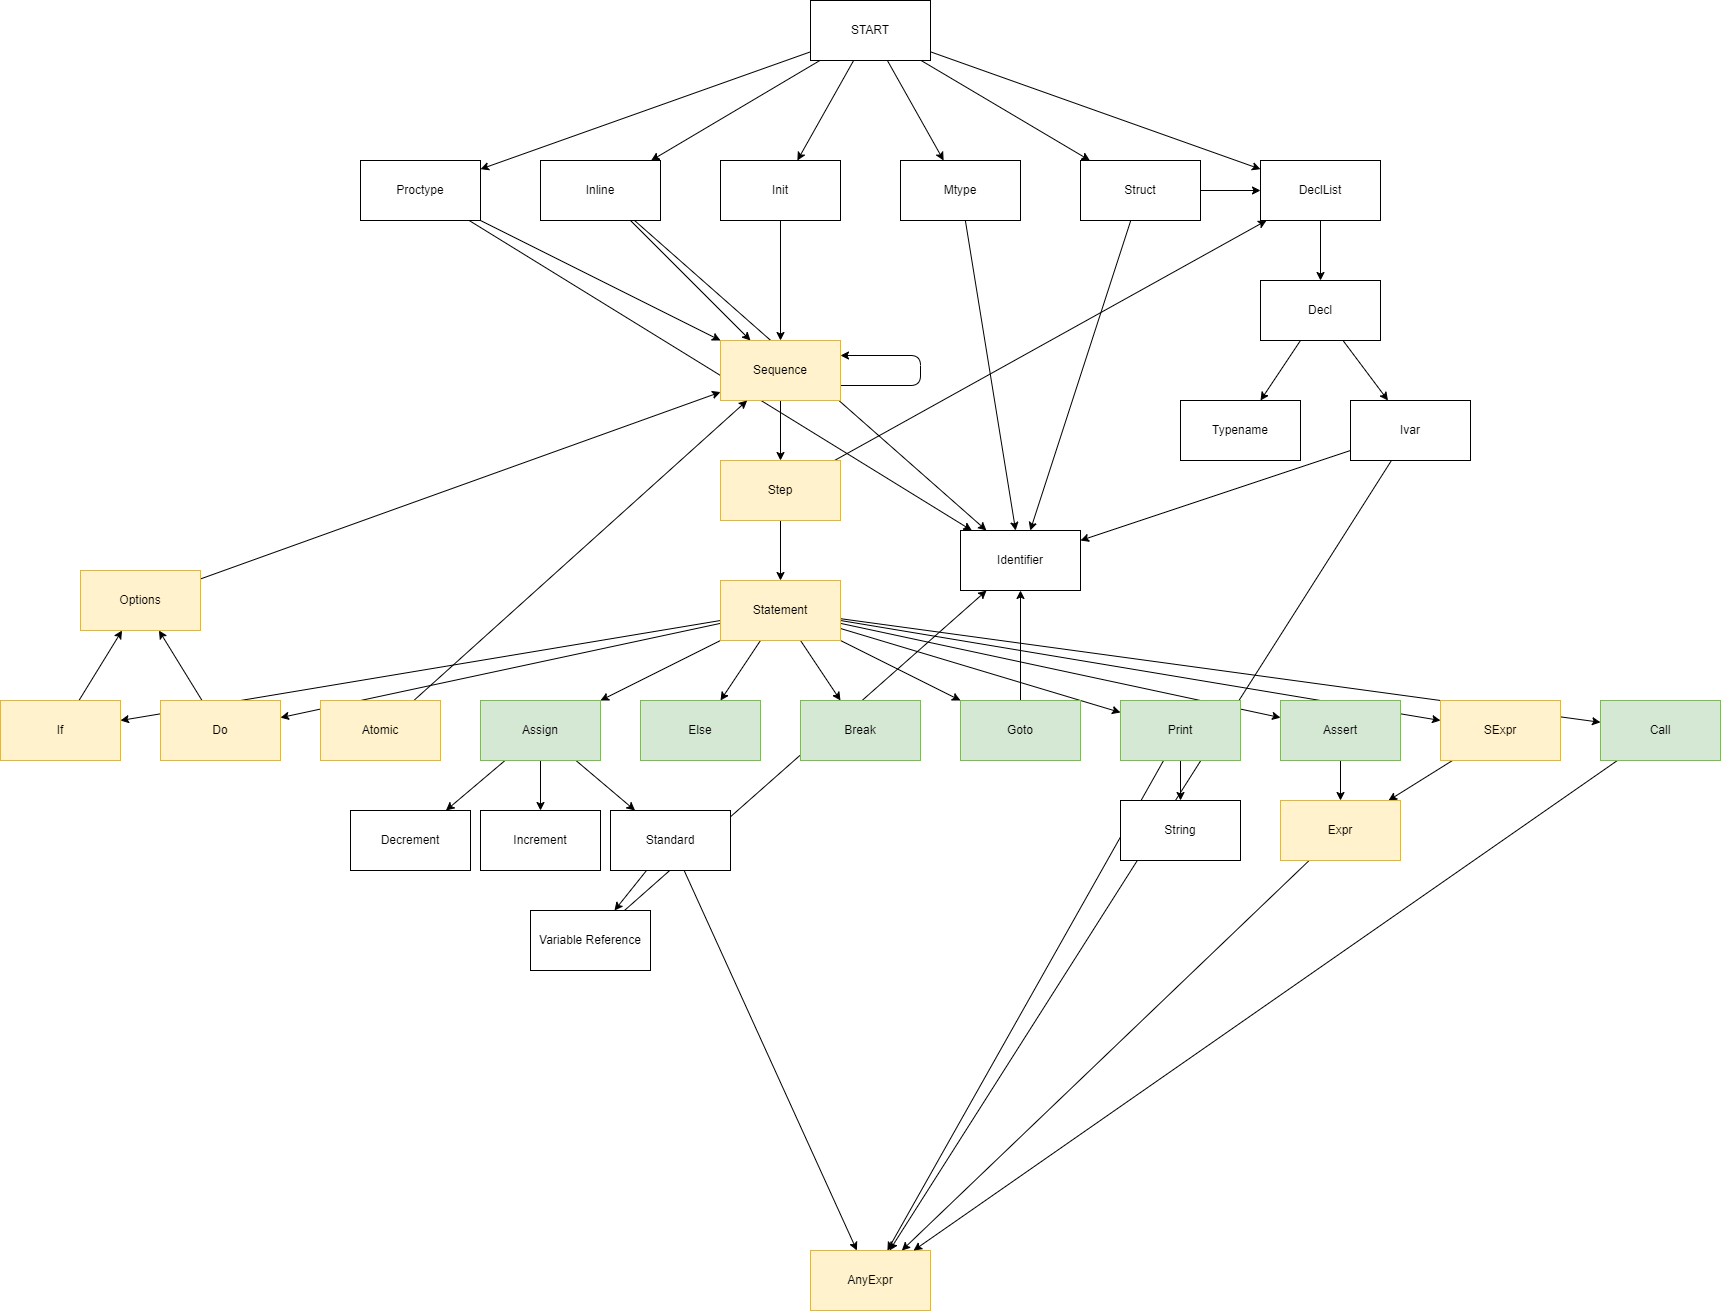

The diagram above was exported from draw.io. Its source (the exported page's mxGraphModel, read from the mxfile embedded in the PNG):
<mxGraphModel dx="1638" dy="468" grid="1" gridSize="10" guides="1" tooltips="1" connect="1" arrows="1" fold="1" page="1" pageScale="1" pageWidth="827" pageHeight="1169" math="0" shadow="0">
  <root>
    <mxCell id="0" />
    <mxCell id="1" parent="0" />
    <mxCell id="6" style="edgeStyle=none;html=1;" parent="1" source="2" target="3" edge="1">
      <mxGeometry relative="1" as="geometry" />
    </mxCell>
    <mxCell id="7" style="edgeStyle=none;html=1;" parent="1" source="2" target="4" edge="1">
      <mxGeometry relative="1" as="geometry" />
    </mxCell>
    <mxCell id="12" style="edgeStyle=none;html=1;" parent="1" source="2" target="8" edge="1">
      <mxGeometry relative="1" as="geometry" />
    </mxCell>
    <mxCell id="13" style="edgeStyle=none;html=1;" parent="1" source="2" target="9" edge="1">
      <mxGeometry relative="1" as="geometry" />
    </mxCell>
    <mxCell id="14" style="edgeStyle=none;html=1;" parent="1" source="2" target="11" edge="1">
      <mxGeometry relative="1" as="geometry" />
    </mxCell>
    <mxCell id="15" style="edgeStyle=none;html=1;" parent="1" source="2" target="10" edge="1">
      <mxGeometry relative="1" as="geometry" />
    </mxCell>
    <mxCell id="2" value="START" style="rounded=0;whiteSpace=wrap;html=1;" parent="1" vertex="1">
      <mxGeometry x="350" y="160" width="120" height="60" as="geometry" />
    </mxCell>
    <mxCell id="19" style="edgeStyle=none;html=1;" parent="1" source="3" target="16" edge="1">
      <mxGeometry relative="1" as="geometry" />
    </mxCell>
    <mxCell id="3" value="Init" style="rounded=0;whiteSpace=wrap;html=1;" parent="1" vertex="1">
      <mxGeometry x="260" y="320" width="120" height="60" as="geometry" />
    </mxCell>
    <mxCell id="41" style="edgeStyle=none;html=1;" parent="1" source="4" target="39" edge="1">
      <mxGeometry relative="1" as="geometry" />
    </mxCell>
    <mxCell id="4" value="Mtype" style="rounded=0;whiteSpace=wrap;html=1;" parent="1" vertex="1">
      <mxGeometry x="440" y="320" width="120" height="60" as="geometry" />
    </mxCell>
    <mxCell id="18" style="edgeStyle=none;html=1;" parent="1" source="8" target="16" edge="1">
      <mxGeometry relative="1" as="geometry" />
    </mxCell>
    <mxCell id="45" style="edgeStyle=none;html=1;" parent="1" source="8" target="39" edge="1">
      <mxGeometry relative="1" as="geometry" />
    </mxCell>
    <mxCell id="8" value="Inline" style="rounded=0;whiteSpace=wrap;html=1;" parent="1" vertex="1">
      <mxGeometry x="80" y="320" width="120" height="60" as="geometry" />
    </mxCell>
    <mxCell id="35" style="edgeStyle=none;html=1;" parent="1" source="9" target="10" edge="1">
      <mxGeometry relative="1" as="geometry" />
    </mxCell>
    <mxCell id="44" style="edgeStyle=none;html=1;" parent="1" source="9" target="39" edge="1">
      <mxGeometry relative="1" as="geometry" />
    </mxCell>
    <mxCell id="9" value="Struct" style="rounded=0;whiteSpace=wrap;html=1;" parent="1" vertex="1">
      <mxGeometry x="620" y="320" width="120" height="60" as="geometry" />
    </mxCell>
    <mxCell id="24" style="edgeStyle=none;html=1;" parent="1" source="10" target="23" edge="1">
      <mxGeometry relative="1" as="geometry" />
    </mxCell>
    <mxCell id="10" value="DeclList" style="rounded=0;whiteSpace=wrap;html=1;" parent="1" vertex="1">
      <mxGeometry x="800" y="320" width="120" height="60" as="geometry" />
    </mxCell>
    <mxCell id="17" style="edgeStyle=none;html=1;" parent="1" source="11" target="16" edge="1">
      <mxGeometry relative="1" as="geometry" />
    </mxCell>
    <mxCell id="46" style="edgeStyle=none;html=1;" parent="1" source="11" target="39" edge="1">
      <mxGeometry relative="1" as="geometry" />
    </mxCell>
    <mxCell id="11" value="Proctype" style="rounded=0;whiteSpace=wrap;html=1;" parent="1" vertex="1">
      <mxGeometry x="-100" y="320" width="120" height="60" as="geometry" />
    </mxCell>
    <mxCell id="21" style="edgeStyle=none;html=1;" parent="1" source="16" target="20" edge="1">
      <mxGeometry relative="1" as="geometry" />
    </mxCell>
    <mxCell id="96" style="edgeStyle=none;html=1;exitX=1;exitY=0.75;exitDx=0;exitDy=0;entryX=1;entryY=0.25;entryDx=0;entryDy=0;" edge="1" parent="1" source="16" target="16">
      <mxGeometry relative="1" as="geometry">
        <mxPoint x="460" y="510" as="targetPoint" />
        <Array as="points">
          <mxPoint x="460" y="545" />
          <mxPoint x="460" y="515" />
        </Array>
      </mxGeometry>
    </mxCell>
    <mxCell id="16" value="Sequence" style="rounded=0;whiteSpace=wrap;html=1;fillColor=#fff2cc;strokeColor=#d6b656;" parent="1" vertex="1">
      <mxGeometry x="260" y="500" width="120" height="60" as="geometry" />
    </mxCell>
    <mxCell id="22" style="edgeStyle=none;html=1;" parent="1" source="20" target="10" edge="1">
      <mxGeometry relative="1" as="geometry" />
    </mxCell>
    <mxCell id="34" style="edgeStyle=none;html=1;" parent="1" source="20" target="33" edge="1">
      <mxGeometry relative="1" as="geometry" />
    </mxCell>
    <mxCell id="20" value="Step" style="rounded=0;whiteSpace=wrap;html=1;fillColor=#fff2cc;strokeColor=#d6b656;" parent="1" vertex="1">
      <mxGeometry x="260" y="620" width="120" height="60" as="geometry" />
    </mxCell>
    <mxCell id="26" style="edgeStyle=none;html=1;" parent="1" source="23" target="25" edge="1">
      <mxGeometry relative="1" as="geometry" />
    </mxCell>
    <mxCell id="28" style="edgeStyle=none;html=1;" parent="1" source="23" target="27" edge="1">
      <mxGeometry relative="1" as="geometry" />
    </mxCell>
    <mxCell id="23" value="Decl" style="rounded=0;whiteSpace=wrap;html=1;" parent="1" vertex="1">
      <mxGeometry x="800" y="440" width="120" height="60" as="geometry" />
    </mxCell>
    <mxCell id="25" value="Typename" style="rounded=0;whiteSpace=wrap;html=1;" parent="1" vertex="1">
      <mxGeometry x="720" y="560" width="120" height="60" as="geometry" />
    </mxCell>
    <mxCell id="32" style="edgeStyle=none;html=1;" parent="1" source="27" target="79" edge="1">
      <mxGeometry relative="1" as="geometry">
        <mxPoint x="1017.5000000000005" y="680" as="targetPoint" />
      </mxGeometry>
    </mxCell>
    <mxCell id="43" style="edgeStyle=none;html=1;" parent="1" source="27" target="39" edge="1">
      <mxGeometry relative="1" as="geometry" />
    </mxCell>
    <mxCell id="27" value="Ivar" style="rounded=0;whiteSpace=wrap;html=1;" parent="1" vertex="1">
      <mxGeometry x="890" y="560" width="120" height="60" as="geometry" />
    </mxCell>
    <mxCell id="57" style="edgeStyle=none;html=1;" parent="1" source="33" target="55" edge="1">
      <mxGeometry relative="1" as="geometry" />
    </mxCell>
    <mxCell id="63" style="edgeStyle=none;html=1;" parent="1" source="33" target="53" edge="1">
      <mxGeometry relative="1" as="geometry" />
    </mxCell>
    <mxCell id="64" style="edgeStyle=none;html=1;" parent="1" source="33" target="50" edge="1">
      <mxGeometry relative="1" as="geometry" />
    </mxCell>
    <mxCell id="65" style="edgeStyle=none;html=1;" parent="1" source="33" target="48" edge="1">
      <mxGeometry relative="1" as="geometry" />
    </mxCell>
    <mxCell id="66" style="edgeStyle=none;html=1;" parent="1" source="33" target="47" edge="1">
      <mxGeometry relative="1" as="geometry" />
    </mxCell>
    <mxCell id="67" style="edgeStyle=none;html=1;" parent="1" source="33" target="49" edge="1">
      <mxGeometry relative="1" as="geometry" />
    </mxCell>
    <mxCell id="68" style="edgeStyle=none;html=1;" parent="1" source="33" target="52" edge="1">
      <mxGeometry relative="1" as="geometry" />
    </mxCell>
    <mxCell id="69" style="edgeStyle=none;html=1;" parent="1" source="33" target="54" edge="1">
      <mxGeometry relative="1" as="geometry" />
    </mxCell>
    <mxCell id="70" style="edgeStyle=none;html=1;" parent="1" source="33" target="56" edge="1">
      <mxGeometry relative="1" as="geometry" />
    </mxCell>
    <mxCell id="93" style="edgeStyle=none;html=1;" edge="1" parent="1" source="33" target="92">
      <mxGeometry relative="1" as="geometry" />
    </mxCell>
    <mxCell id="33" value="Statement" style="rounded=0;whiteSpace=wrap;html=1;fillColor=#fff2cc;strokeColor=#d6b656;" parent="1" vertex="1">
      <mxGeometry x="260" y="740" width="120" height="60" as="geometry" />
    </mxCell>
    <mxCell id="39" value="Identifier" style="rounded=0;whiteSpace=wrap;html=1;" parent="1" vertex="1">
      <mxGeometry x="500" y="690" width="120" height="60" as="geometry" />
    </mxCell>
    <mxCell id="48" value="Else" style="rounded=0;whiteSpace=wrap;html=1;fillColor=#d5e8d4;strokeColor=#82b366;" parent="1" vertex="1">
      <mxGeometry x="180" y="860" width="120" height="60" as="geometry" />
    </mxCell>
    <mxCell id="83" style="edgeStyle=none;html=1;" edge="1" parent="1" source="49" target="39">
      <mxGeometry relative="1" as="geometry" />
    </mxCell>
    <mxCell id="49" value="Goto" style="rounded=0;whiteSpace=wrap;html=1;fillColor=#d5e8d4;strokeColor=#82b366;" parent="1" vertex="1">
      <mxGeometry x="500" y="860" width="120" height="60" as="geometry" />
    </mxCell>
    <mxCell id="75" style="edgeStyle=none;html=1;" parent="1" source="50" target="72" edge="1">
      <mxGeometry relative="1" as="geometry" />
    </mxCell>
    <mxCell id="76" style="edgeStyle=none;html=1;" parent="1" source="50" target="73" edge="1">
      <mxGeometry relative="1" as="geometry" />
    </mxCell>
    <mxCell id="77" style="edgeStyle=none;html=1;" parent="1" source="50" target="74" edge="1">
      <mxGeometry relative="1" as="geometry" />
    </mxCell>
    <mxCell id="50" value="Assign" style="rounded=0;whiteSpace=wrap;html=1;fillColor=#d5e8d4;strokeColor=#82b366;" parent="1" vertex="1">
      <mxGeometry x="20" y="860" width="120" height="60" as="geometry" />
    </mxCell>
    <mxCell id="62" style="edgeStyle=none;html=1;" parent="1" source="51" target="16" edge="1">
      <mxGeometry relative="1" as="geometry" />
    </mxCell>
    <mxCell id="51" value="Atomic" style="rounded=0;whiteSpace=wrap;html=1;fillColor=#fff2cc;strokeColor=#d6b656;" parent="1" vertex="1">
      <mxGeometry x="-140" y="860" width="120" height="60" as="geometry" />
    </mxCell>
    <mxCell id="85" style="edgeStyle=none;html=1;" edge="1" parent="1" source="52" target="84">
      <mxGeometry relative="1" as="geometry" />
    </mxCell>
    <mxCell id="87" style="edgeStyle=none;html=1;" edge="1" parent="1" source="52" target="79">
      <mxGeometry relative="1" as="geometry" />
    </mxCell>
    <mxCell id="52" value="Print" style="rounded=0;whiteSpace=wrap;html=1;fillColor=#d5e8d4;strokeColor=#82b366;" parent="1" vertex="1">
      <mxGeometry x="660" y="860" width="120" height="60" as="geometry" />
    </mxCell>
    <mxCell id="60" style="edgeStyle=none;html=1;" parent="1" source="53" target="58" edge="1">
      <mxGeometry relative="1" as="geometry" />
    </mxCell>
    <mxCell id="53" value="Do" style="rounded=0;whiteSpace=wrap;html=1;fillColor=#fff2cc;strokeColor=#d6b656;" parent="1" vertex="1">
      <mxGeometry x="-300" y="860" width="120" height="60" as="geometry" />
    </mxCell>
    <mxCell id="90" style="edgeStyle=none;html=1;" edge="1" parent="1" source="54" target="88">
      <mxGeometry relative="1" as="geometry" />
    </mxCell>
    <mxCell id="54" value="Assert" style="rounded=0;whiteSpace=wrap;html=1;fillColor=#d5e8d4;strokeColor=#82b366;" parent="1" vertex="1">
      <mxGeometry x="820" y="860" width="120" height="60" as="geometry" />
    </mxCell>
    <mxCell id="59" style="edgeStyle=none;html=1;" parent="1" source="55" target="58" edge="1">
      <mxGeometry relative="1" as="geometry" />
    </mxCell>
    <mxCell id="55" value="If" style="rounded=0;whiteSpace=wrap;html=1;fillColor=#fff2cc;strokeColor=#d6b656;" parent="1" vertex="1">
      <mxGeometry x="-460" y="860" width="120" height="60" as="geometry" />
    </mxCell>
    <mxCell id="91" style="edgeStyle=none;html=1;" edge="1" parent="1" source="56" target="88">
      <mxGeometry relative="1" as="geometry" />
    </mxCell>
    <mxCell id="56" value="SExpr" style="rounded=0;whiteSpace=wrap;html=1;fillColor=#fff2cc;strokeColor=#d6b656;" parent="1" vertex="1">
      <mxGeometry x="980" y="860" width="120" height="60" as="geometry" />
    </mxCell>
    <mxCell id="61" style="edgeStyle=none;html=1;" parent="1" source="58" target="16" edge="1">
      <mxGeometry relative="1" as="geometry" />
    </mxCell>
    <mxCell id="58" value="Options" style="rounded=0;whiteSpace=wrap;html=1;fillColor=#fff2cc;strokeColor=#d6b656;" parent="1" vertex="1">
      <mxGeometry x="-380" y="730" width="120" height="60" as="geometry" />
    </mxCell>
    <mxCell id="72" value="Decrement" style="rounded=0;whiteSpace=wrap;html=1;" parent="1" vertex="1">
      <mxGeometry x="-110" y="970" width="120" height="60" as="geometry" />
    </mxCell>
    <mxCell id="80" style="edgeStyle=none;html=1;" parent="1" source="73" target="78" edge="1">
      <mxGeometry relative="1" as="geometry" />
    </mxCell>
    <mxCell id="81" style="edgeStyle=none;html=1;" parent="1" source="73" target="79" edge="1">
      <mxGeometry relative="1" as="geometry" />
    </mxCell>
    <mxCell id="74" value="Increment" style="rounded=0;whiteSpace=wrap;html=1;" parent="1" vertex="1">
      <mxGeometry x="20" y="970" width="120" height="60" as="geometry" />
    </mxCell>
    <mxCell id="82" style="edgeStyle=none;html=1;" parent="1" source="78" target="39" edge="1">
      <mxGeometry relative="1" as="geometry" />
    </mxCell>
    <mxCell id="78" value="Variable Reference" style="rounded=0;whiteSpace=wrap;html=1;" parent="1" vertex="1">
      <mxGeometry x="70" y="1070" width="120" height="60" as="geometry" />
    </mxCell>
    <mxCell id="79" value="AnyExpr" style="rounded=0;whiteSpace=wrap;html=1;fillColor=#fff2cc;strokeColor=#d6b656;" parent="1" vertex="1">
      <mxGeometry x="350" y="1410" width="120" height="60" as="geometry" />
    </mxCell>
    <mxCell id="47" value="Break" style="rounded=0;whiteSpace=wrap;html=1;fillColor=#d5e8d4;strokeColor=#82b366;" parent="1" vertex="1">
      <mxGeometry x="340" y="860" width="120" height="60" as="geometry" />
    </mxCell>
    <mxCell id="84" value="String" style="rounded=0;whiteSpace=wrap;html=1;" vertex="1" parent="1">
      <mxGeometry x="660" y="960" width="120" height="60" as="geometry" />
    </mxCell>
    <mxCell id="73" value="Standard" style="rounded=0;whiteSpace=wrap;html=1;" parent="1" vertex="1">
      <mxGeometry x="150" y="970" width="120" height="60" as="geometry" />
    </mxCell>
    <mxCell id="89" style="edgeStyle=none;html=1;" edge="1" parent="1" source="88" target="79">
      <mxGeometry relative="1" as="geometry" />
    </mxCell>
    <mxCell id="88" value="Expr" style="rounded=0;whiteSpace=wrap;html=1;fillColor=#fff2cc;strokeColor=#d6b656;" vertex="1" parent="1">
      <mxGeometry x="820" y="960" width="120" height="60" as="geometry" />
    </mxCell>
    <mxCell id="94" style="edgeStyle=none;html=1;" edge="1" parent="1" source="92" target="79">
      <mxGeometry relative="1" as="geometry" />
    </mxCell>
    <mxCell id="92" value="Call" style="rounded=0;whiteSpace=wrap;html=1;fillColor=#d5e8d4;strokeColor=#82b366;" vertex="1" parent="1">
      <mxGeometry x="1140" y="860" width="120" height="60" as="geometry" />
    </mxCell>
  </root>
</mxGraphModel>